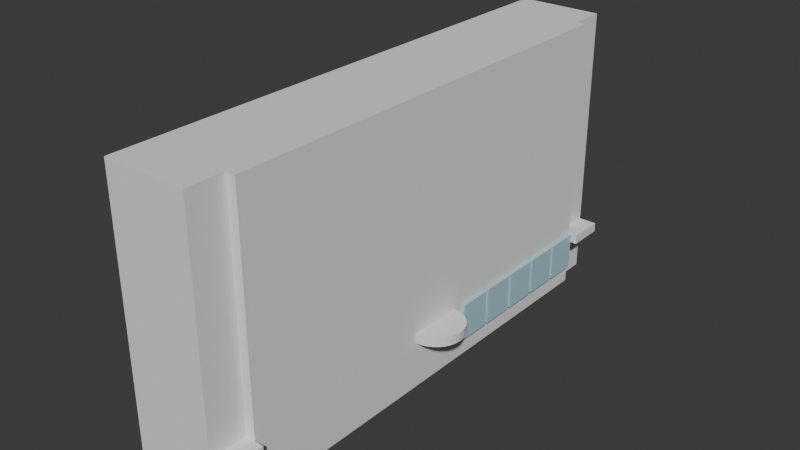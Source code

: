 # Source: 5building.blend  (saved by Blender 4.1.24; exported with 4.5.12 LTS)
import bpy
from mathutils import Matrix  # noqa: F401  (used for matrix-valued properties, if any)

bpy.ops.wm.read_factory_settings(use_empty=True)
scene = bpy.context.scene
scene.name = 'Scene'

# ---- collections
col_collection = bpy.data.collections.new('Collection'); scene.collection.children.link(col_collection)

# ---- materials (node trees are filled in below, after node groups)
mat_material_001 = bpy.data.materials.new('Material.001')
mat_material_001.use_transparent_shadow = False
mat_material_003 = bpy.data.materials.new('Material.003')
mat_material_003.use_transparent_shadow = False
mat_material_005 = bpy.data.materials.new('Material.005')
mat_material_005.use_transparent_shadow = False
mat_material_006 = bpy.data.materials.new('Material.006')
mat_material_006.use_transparent_shadow = False
mat_material_007 = bpy.data.materials.new('Material.007')
mat_material_007.use_transparent_shadow = False

# ---- material node trees
mat_material_001.use_nodes = True; mat_material_001.node_tree.nodes.clear()
_N = mat_material_001.node_tree.nodes; _L = mat_material_001.node_tree.links
n0 = _N.new('ShaderNodeBsdfPrincipled'); n0.name = 'Principled BSDF'; n0.location = (10, 300)
n0.inputs[0].default_value = (0.5271, 0.807, 0.9216, 1.0)
n0.inputs[2].default_value = 0.0
n0.inputs[18].default_value = 0.2
n1 = _N.new('ShaderNodeOutputMaterial'); n1.name = 'Material Output'; n1.location = (300, 300)
_L.new(n0.outputs[0], n1.inputs[0])
n1.is_active_output = True
mat_material_003.use_nodes = True; mat_material_003.node_tree.nodes.clear()
_N = mat_material_003.node_tree.nodes; _L = mat_material_003.node_tree.links
n0 = _N.new('ShaderNodeBsdfPrincipled'); n0.name = 'Principled BSDF'; n0.location = (10, 300)
n0.inputs[0].default_value = (0.5271, 0.807, 0.9216, 1.0)
n0.inputs[2].default_value = 0.0
n0.inputs[18].default_value = 0.2
n1 = _N.new('ShaderNodeOutputMaterial'); n1.name = 'Material Output'; n1.location = (300, 300)
_L.new(n0.outputs[0], n1.inputs[0])
n1.is_active_output = True
mat_material_005.use_nodes = True; mat_material_005.node_tree.nodes.clear()
_N = mat_material_005.node_tree.nodes; _L = mat_material_005.node_tree.links
n0 = _N.new('ShaderNodeBsdfPrincipled'); n0.name = 'Principled BSDF'; n0.location = (10, 300)
n0.inputs[0].default_value = (0.5271, 0.807, 0.9216, 1.0)
n0.inputs[2].default_value = 0.0
n0.inputs[18].default_value = 0.2
n1 = _N.new('ShaderNodeOutputMaterial'); n1.name = 'Material Output'; n1.location = (300, 300)
_L.new(n0.outputs[0], n1.inputs[0])
n1.is_active_output = True
mat_material_006.use_nodes = True; mat_material_006.node_tree.nodes.clear()
_N = mat_material_006.node_tree.nodes; _L = mat_material_006.node_tree.links
n0 = _N.new('ShaderNodeBsdfPrincipled'); n0.name = 'Principled BSDF'; n0.location = (10, 300)
n0.inputs[0].default_value = (0.5271, 0.807, 0.9216, 1.0)
n0.inputs[2].default_value = 0.0
n0.inputs[18].default_value = 0.2
n1 = _N.new('ShaderNodeOutputMaterial'); n1.name = 'Material Output'; n1.location = (300, 300)
_L.new(n0.outputs[0], n1.inputs[0])
n1.is_active_output = True
mat_material_007.use_nodes = True; mat_material_007.node_tree.nodes.clear()
_N = mat_material_007.node_tree.nodes; _L = mat_material_007.node_tree.links
n0 = _N.new('ShaderNodeBsdfPrincipled'); n0.name = 'Principled BSDF'; n0.location = (10, 300)
n0.inputs[0].default_value = (0.5271, 0.807, 0.9216, 1.0)
n0.inputs[2].default_value = 0.0
n0.inputs[18].default_value = 0.2
n1 = _N.new('ShaderNodeOutputMaterial'); n1.name = 'Material Output'; n1.location = (300, 300)
_L.new(n0.outputs[0], n1.inputs[0])
n1.is_active_output = True

# ---- world
world_world = bpy.data.worlds.new('World'); scene.world = world_world
world_world.use_nodes = True; world_world.node_tree.nodes.clear()
_N = world_world.node_tree.nodes; _L = world_world.node_tree.links
n0 = _N.new('ShaderNodeOutputWorld'); n0.name = 'World Output'; n0.location = (300, 300)
n1 = _N.new('ShaderNodeBackground'); n1.name = 'Background'; n1.location = (10, 300)
n1.inputs[0].default_value = (0.05088, 0.05088, 0.05088, 1.0)
_L.new(n1.outputs[0], n0.inputs[0])
n0.is_active_output = True
world_world.color = (0.05088, 0.05088, 0.05088)
world_world.use_sun_shadow = False
world_world.sun_shadow_jitter_overblur = 0.0

# ---- meshes
me_cube_015 = bpy.data.meshes.new('Cube.015')
me_cube_015.from_pydata([(-1.0, -1.0, -1.0), (-1.0, -1.0, 1.0), (-1.0, 1.0, -1.0), (-1.0, 1.0, 1.0), (1.0, -1.0, -1.0), (1.0, -1.0, 1.0), (1.0, 1.0, -1.0), (1.0, 1.0, 1.0)], [], [(0, 1, 3, 2), (2, 3, 7, 6), (6, 7, 5, 4), (4, 5, 1, 0), (2, 6, 4, 0), (7, 3, 1, 5)])
_uv = me_cube_015.uv_layers.new(name='UVMap')
_uv.uv.foreach_set('vector', [0.375, 0.0, 0.625, 0.0, 0.625, 0.25, 0.375, 0.25, 0.375, 0.25, 0.625, 0.25, 0.625, 0.5, 0.375, 0.5, 0.375, 0.5, 0.625, 0.5, 0.625, 0.75, 0.375, 0.75, 0.375, 0.75, 0.625, 0.75, 0.625, 1.0, 0.375, 1.0, 0.125, 0.5, 0.375, 0.5, 0.375, 0.75, 0.125, 0.75, 0.625, 0.5, 0.875, 0.5, 0.875, 0.75, 0.625, 0.75])
me_cube_015.update()
me_cube_002 = bpy.data.meshes.new('Cube.002')
me_cube_002.from_pydata([(-1.0, -1.0, -1.0), (-1.0, -1.0, 1.0), (-1.0, 1.0, -1.0), (-1.0, 1.0, 1.0), (1.0, -1.0, -1.0), (1.0, -1.0, 1.0), (1.0, 1.0, -1.0), (1.0, 1.0, 1.0)], [], [(0, 1, 3, 2), (2, 3, 7, 6), (6, 7, 5, 4), (4, 5, 1, 0), (2, 6, 4, 0), (7, 3, 1, 5)])
_uv = me_cube_002.uv_layers.new(name='UVMap')
_uv.uv.foreach_set('vector', [0.375, 0.0, 0.625, 0.0, 0.625, 0.25, 0.375, 0.25, 0.375, 0.25, 0.625, 0.25, 0.625, 0.5, 0.375, 0.5, 0.375, 0.5, 0.625, 0.5, 0.625, 0.75, 0.375, 0.75, 0.375, 0.75, 0.625, 0.75, 0.625, 1.0, 0.375, 1.0, 0.125, 0.5, 0.375, 0.5, 0.375, 0.75, 0.125, 0.75, 0.625, 0.5, 0.875, 0.5, 0.875, 0.75, 0.625, 0.75])
me_cube_002.update()
me_cube_003 = bpy.data.meshes.new('Cube.003')
me_cube_003.from_pydata([(-1.0, -1.0, -1.0), (-1.0, -1.0, 1.0), (-1.0, 1.0, -1.0), (-1.0, 1.0, 1.0), (1.0, -1.0, -1.0), (1.0, -1.0, 1.0), (1.0, 1.0, -1.0), (1.0, 1.0, 1.0)], [], [(0, 1, 3, 2), (2, 3, 7, 6), (6, 7, 5, 4), (4, 5, 1, 0), (2, 6, 4, 0), (7, 3, 1, 5)])
_uv = me_cube_003.uv_layers.new(name='UVMap')
_uv.uv.foreach_set('vector', [0.375, 0.0, 0.625, 0.0, 0.625, 0.25, 0.375, 0.25, 0.375, 0.25, 0.625, 0.25, 0.625, 0.5, 0.375, 0.5, 0.375, 0.5, 0.625, 0.5, 0.625, 0.75, 0.375, 0.75, 0.375, 0.75, 0.625, 0.75, 0.625, 1.0, 0.375, 1.0, 0.125, 0.5, 0.375, 0.5, 0.375, 0.75, 0.125, 0.75, 0.625, 0.5, 0.875, 0.5, 0.875, 0.75, 0.625, 0.75])
me_cube_003.update()
me_cube_004 = bpy.data.meshes.new('Cube.004')
me_cube_004.from_pydata([(-1.0, -1.0, -1.0), (-1.0, -1.0, 1.0), (-1.0, 1.0, -1.0), (-1.0, 1.0, 1.0), (1.0, -1.0, -1.0), (1.0, -1.0, 1.0), (1.0, 1.0, -1.0), (1.0, 1.0, 1.0)], [], [(0, 1, 3, 2), (2, 3, 7, 6), (6, 7, 5, 4), (4, 5, 1, 0), (2, 6, 4, 0), (7, 3, 1, 5)])
_uv = me_cube_004.uv_layers.new(name='UVMap')
_uv.uv.foreach_set('vector', [0.375, 0.0, 0.625, 0.0, 0.625, 0.25, 0.375, 0.25, 0.375, 0.25, 0.625, 0.25, 0.625, 0.5, 0.375, 0.5, 0.375, 0.5, 0.625, 0.5, 0.625, 0.75, 0.375, 0.75, 0.375, 0.75, 0.625, 0.75, 0.625, 1.0, 0.375, 1.0, 0.125, 0.5, 0.375, 0.5, 0.375, 0.75, 0.125, 0.75, 0.625, 0.5, 0.875, 0.5, 0.875, 0.75, 0.625, 0.75])
me_cube_004.update()
me_cube_005 = bpy.data.meshes.new('Cube.005')
me_cube_005.from_pydata([(-1.0, -1.0, -1.0), (-1.0, -1.0, 1.0), (-1.0, 1.0, -1.0), (-1.0, 1.0, 1.0), (1.0, -1.0, -1.0), (1.0, -1.0, 1.0), (1.0, 1.0, -1.0), (1.0, 1.0, 1.0)], [], [(0, 1, 3, 2), (2, 3, 7, 6), (6, 7, 5, 4), (4, 5, 1, 0), (2, 6, 4, 0), (7, 3, 1, 5)])
_uv = me_cube_005.uv_layers.new(name='UVMap')
_uv.uv.foreach_set('vector', [0.375, 0.0, 0.625, 0.0, 0.625, 0.25, 0.375, 0.25, 0.375, 0.25, 0.625, 0.25, 0.625, 0.5, 0.375, 0.5, 0.375, 0.5, 0.625, 0.5, 0.625, 0.75, 0.375, 0.75, 0.375, 0.75, 0.625, 0.75, 0.625, 1.0, 0.375, 1.0, 0.125, 0.5, 0.375, 0.5, 0.375, 0.75, 0.125, 0.75, 0.625, 0.5, 0.875, 0.5, 0.875, 0.75, 0.625, 0.75])
me_cube_005.update()
me_cube_006 = bpy.data.meshes.new('Cube.006')
me_cube_006.from_pydata([(-1.0, -1.0, -1.0), (-1.0, -1.0, 1.0), (-1.0, 1.0, -1.0), (-1.0, 1.0, 1.0), (1.0, -1.0, -1.0), (1.0, -1.0, 1.0), (1.0, 1.0, -1.0), (1.0, 1.0, 1.0)], [], [(0, 1, 3, 2), (2, 3, 7, 6), (6, 7, 5, 4), (4, 5, 1, 0), (2, 6, 4, 0), (7, 3, 1, 5)])
_uv = me_cube_006.uv_layers.new(name='UVMap')
_uv.uv.foreach_set('vector', [0.375, 0.0, 0.625, 0.0, 0.625, 0.25, 0.375, 0.25, 0.375, 0.25, 0.625, 0.25, 0.625, 0.5, 0.375, 0.5, 0.375, 0.5, 0.625, 0.5, 0.625, 0.75, 0.375, 0.75, 0.375, 0.75, 0.625, 0.75, 0.625, 1.0, 0.375, 1.0, 0.125, 0.5, 0.375, 0.5, 0.375, 0.75, 0.125, 0.75, 0.625, 0.5, 0.875, 0.5, 0.875, 0.75, 0.625, 0.75])
me_cube_006.update()
me_cylinder = bpy.data.meshes.new('Cylinder')
me_cylinder.from_pydata([(0.1951, 0.9808, -1.0), (0.1951, 0.9808, 1.0), (0.3827, 0.9239, -1.0), (0.3827, 0.9239, 1.0), (0.5556, 0.8315, -1.0), (0.5556, 0.8315, 1.0), (0.7071, 0.7071, -1.0), (0.7071, 0.7071, 1.0), (0.8315, 0.5556, -1.0), (0.8315, 0.5556, 1.0), (0.9239, 0.3827, -1.0), (0.9239, 0.3827, 1.0), (0.9808, 0.1951, -1.0), (0.9808, 0.1951, 1.0), (1.0, 0.0, -1.0), (1.0, 0.0, 1.0), (0.9808, -0.1951, -1.0), (0.9808, -0.1951, 1.0), (0.9239, -0.3827, -1.0), (0.9239, -0.3827, 1.0), (0.8315, -0.5556, -1.0), (0.8315, -0.5556, 1.0), (0.7071, -0.7071, -1.0), (0.7071, -0.7071, 1.0), (0.5556, -0.8315, -1.0), (0.5556, -0.8315, 1.0), (0.3827, -0.9239, -1.0), (0.3827, -0.9239, 1.0), (0.1951, -0.9808, -1.0), (0.1951, -0.9808, 1.0), (3.576e-07, 1.0, 1.0), (3.576e-07, -1.0, 1.0), (3.576e-07, 1.0, -1.0), (3.576e-07, -1.0, -1.0)], [], [(30, 1, 0, 32), (0, 1, 3, 2), (2, 3, 5, 4), (4, 5, 7, 6), (6, 7, 9, 8), (8, 9, 11, 10), (10, 11, 13, 12), (12, 13, 15, 14), (14, 15, 17, 16), (16, 17, 19, 18), (18, 19, 21, 20), (20, 21, 23, 22), (22, 23, 25, 24), (24, 25, 27, 26), (26, 27, 29, 28), (28, 29, 31, 33), (31, 29, 27, 25, 23, 21, 19, 17, 15, 13, 11, 9, 7, 5, 3, 1, 30), (0, 2, 4, 6, 8, 10, 12, 14, 16, 18, 20, 22, 24, 26, 28, 33, 32), (31, 30, 32, 33)])
_uv = me_cylinder.uv_layers.new(name='UVMap')
_uv.uv.foreach_set('vector', [1.0, 1.0, 0.9688, 1.0, 0.9688, 0.5, 1.0, 0.5, 0.9688, 0.5, 0.9688, 1.0, 0.9375, 1.0, 0.9375, 0.5, 0.9375, 0.5, 0.9375, 1.0, 0.9062, 1.0, 0.9062, 0.5, 0.9062, 0.5, 0.9062, 1.0, 0.875, 1.0, 0.875, 0.5, 0.875, 0.5, 0.875, 1.0, 0.8438, 1.0, 0.8438, 0.5, 0.8438, 0.5, 0.8438, 1.0, 0.8125, 1.0, 0.8125, 0.5, 0.8125, 0.5, 0.8125, 1.0, 0.7812, 1.0, 0.7812, 0.5, 0.7812, 0.5, 0.7812, 1.0, 0.75, 1.0, 0.75, 0.5, 0.75, 0.5, 0.75, 1.0, 0.7188, 1.0, 0.7188, 0.5, 0.7188, 0.5, 0.7188, 1.0, 0.6875, 1.0, 0.6875, 0.5, 0.6875, 0.5, 0.6875, 1.0, 0.6562, 1.0, 0.6562, 0.5, 0.6562, 0.5, 0.6562, 1.0, 0.625, 1.0, 0.625, 0.5, 0.625, 0.5, 0.625, 1.0, 0.5938, 1.0, 0.5938, 0.5, 0.5938, 0.5, 0.5938, 1.0, 0.5625, 1.0, 0.5625, 0.5, 0.5625, 0.5, 0.5625, 1.0, 0.5312, 1.0, 0.5312, 0.5, 0.5312, 0.5, 0.5312, 1.0, 0.5, 1.0, 0.5, 0.5, 0.25, 0.01, 0.2968, 0.01461, 0.3418, 0.02827, 0.3833, 0.05045, 0.4197, 0.08029, 0.4496, 0.1167, 0.4717, 0.1582, 0.4854, 0.2032, 0.49, 0.25, 0.4854, 0.2968, 0.4717, 0.3418, 0.4496, 0.3833, 0.4197, 0.4197, 0.3833, 0.4496, 0.3418, 0.4717, 0.2968, 0.4854, 0.25, 0.49, 0.7968, 0.4854, 0.8418, 0.4717, 0.8833, 0.4496, 0.9197, 0.4197, 0.9496, 0.3833, 0.9717, 0.3418, 0.9854, 0.2968, 0.99, 0.25, 0.9854, 0.2032, 0.9717, 0.1582, 0.9496, 0.1167, 0.9197, 0.08029, 0.8833, 0.05045, 0.8418, 0.02827, 0.7968, 0.01461, 0.75, 0.01, 0.75, 0.49, 0.5625, 0.7188, 0.5625, 0.5313, 0.4375, 0.5313, 0.4375, 0.7187])
me_cylinder.update()
me_cube_008 = bpy.data.meshes.new('Cube.008')
me_cube_008.from_pydata([(-1.0, -1.0, -1.0), (-1.0, -1.0, 1.0), (-1.0, 1.0, -1.0), (-1.0, 1.0, 1.0), (1.0, -1.0, -1.0), (1.0, -1.0, 1.0), (1.0, 1.0, -1.0), (1.0, 1.0, 1.0)], [], [(0, 1, 3, 2), (2, 3, 7, 6), (6, 7, 5, 4), (4, 5, 1, 0), (2, 6, 4, 0), (7, 3, 1, 5)])
_uv = me_cube_008.uv_layers.new(name='UVMap')
_uv.uv.foreach_set('vector', [0.375, 0.0, 0.625, 0.0, 0.625, 0.25, 0.375, 0.25, 0.375, 0.25, 0.625, 0.25, 0.625, 0.5, 0.375, 0.5, 0.375, 0.5, 0.625, 0.5, 0.625, 0.75, 0.375, 0.75, 0.375, 0.75, 0.625, 0.75, 0.625, 1.0, 0.375, 1.0, 0.125, 0.5, 0.375, 0.5, 0.375, 0.75, 0.125, 0.75, 0.625, 0.5, 0.875, 0.5, 0.875, 0.75, 0.625, 0.75])
me_cube_008.materials.append(mat_material_001)
me_cube_008.update()
me_cube_010 = bpy.data.meshes.new('Cube.010')
me_cube_010.from_pydata([(-1.0, -1.0, -1.0), (-1.0, -1.0, 1.0), (-1.0, 1.0, -1.0), (-1.0, 1.0, 1.0), (1.0, -1.0, -1.0), (1.0, -1.0, 1.0), (1.0, 1.0, -1.0), (1.0, 1.0, 1.0)], [], [(0, 1, 3, 2), (2, 3, 7, 6), (6, 7, 5, 4), (4, 5, 1, 0), (2, 6, 4, 0), (7, 3, 1, 5)])
_uv = me_cube_010.uv_layers.new(name='UVMap')
_uv.uv.foreach_set('vector', [0.375, 0.0, 0.625, 0.0, 0.625, 0.25, 0.375, 0.25, 0.375, 0.25, 0.625, 0.25, 0.625, 0.5, 0.375, 0.5, 0.375, 0.5, 0.625, 0.5, 0.625, 0.75, 0.375, 0.75, 0.375, 0.75, 0.625, 0.75, 0.625, 1.0, 0.375, 1.0, 0.125, 0.5, 0.375, 0.5, 0.375, 0.75, 0.125, 0.75, 0.625, 0.5, 0.875, 0.5, 0.875, 0.75, 0.625, 0.75])
me_cube_010.materials.append(mat_material_003)
me_cube_010.update()
me_cube_012 = bpy.data.meshes.new('Cube.012')
me_cube_012.from_pydata([(-1.0, -1.0, -1.0), (-1.0, -1.0, 1.0), (-1.0, 1.0, -1.0), (-1.0, 1.0, 1.0), (1.0, -1.0, -1.0), (1.0, -1.0, 1.0), (1.0, 1.0, -1.0), (1.0, 1.0, 1.0)], [], [(0, 1, 3, 2), (2, 3, 7, 6), (6, 7, 5, 4), (4, 5, 1, 0), (2, 6, 4, 0), (7, 3, 1, 5)])
_uv = me_cube_012.uv_layers.new(name='UVMap')
_uv.uv.foreach_set('vector', [0.375, 0.0, 0.625, 0.0, 0.625, 0.25, 0.375, 0.25, 0.375, 0.25, 0.625, 0.25, 0.625, 0.5, 0.375, 0.5, 0.375, 0.5, 0.625, 0.5, 0.625, 0.75, 0.375, 0.75, 0.375, 0.75, 0.625, 0.75, 0.625, 1.0, 0.375, 1.0, 0.125, 0.5, 0.375, 0.5, 0.375, 0.75, 0.125, 0.75, 0.625, 0.5, 0.875, 0.5, 0.875, 0.75, 0.625, 0.75])
me_cube_012.materials.append(mat_material_005)
me_cube_012.update()
me_cube_013 = bpy.data.meshes.new('Cube.013')
me_cube_013.from_pydata([(-1.0, -1.0, -1.0), (-1.0, -1.0, 1.0), (-1.0, 1.0, -1.0), (-1.0, 1.0, 1.0), (1.0, -1.0, -1.0), (1.0, -1.0, 1.0), (1.0, 1.0, -1.0), (1.0, 1.0, 1.0)], [], [(0, 1, 3, 2), (2, 3, 7, 6), (6, 7, 5, 4), (4, 5, 1, 0), (2, 6, 4, 0), (7, 3, 1, 5)])
_uv = me_cube_013.uv_layers.new(name='UVMap')
_uv.uv.foreach_set('vector', [0.375, 0.0, 0.625, 0.0, 0.625, 0.25, 0.375, 0.25, 0.375, 0.25, 0.625, 0.25, 0.625, 0.5, 0.375, 0.5, 0.375, 0.5, 0.625, 0.5, 0.625, 0.75, 0.375, 0.75, 0.375, 0.75, 0.625, 0.75, 0.625, 1.0, 0.375, 1.0, 0.125, 0.5, 0.375, 0.5, 0.375, 0.75, 0.125, 0.75, 0.625, 0.5, 0.875, 0.5, 0.875, 0.75, 0.625, 0.75])
me_cube_013.materials.append(mat_material_006)
me_cube_013.update()
me_cube_014 = bpy.data.meshes.new('Cube.014')
me_cube_014.from_pydata([(-1.0, -1.0, -1.0), (-1.0, -1.0, 1.0), (-1.0, 1.0, -1.0), (-1.0, 1.0, 1.0), (1.0, -1.0, -1.0), (1.0, -1.0, 1.0), (1.0, 1.0, -1.0), (1.0, 1.0, 1.0)], [], [(0, 1, 3, 2), (2, 3, 7, 6), (6, 7, 5, 4), (4, 5, 1, 0), (2, 6, 4, 0), (7, 3, 1, 5)])
_uv = me_cube_014.uv_layers.new(name='UVMap')
_uv.uv.foreach_set('vector', [0.375, 0.0, 0.625, 0.0, 0.625, 0.25, 0.375, 0.25, 0.375, 0.25, 0.625, 0.25, 0.625, 0.5, 0.375, 0.5, 0.375, 0.5, 0.625, 0.5, 0.625, 0.75, 0.375, 0.75, 0.375, 0.75, 0.625, 0.75, 0.625, 1.0, 0.375, 1.0, 0.125, 0.5, 0.375, 0.5, 0.375, 0.75, 0.125, 0.75, 0.625, 0.5, 0.875, 0.5, 0.875, 0.75, 0.625, 0.75])
me_cube_014.materials.append(mat_material_007)
me_cube_014.update()

# ---- objects
ob_main = bpy.data.objects.new('main', me_cube_015)
ob_sidebar_1 = bpy.data.objects.new('sidebar-1', me_cube_002)
ob_sidebar_2 = bpy.data.objects.new('sidebar-2', me_cube_003)
ob_leftside_in = bpy.data.objects.new('leftside-in', me_cube_004)
ob_rightside_in_left = bpy.data.objects.new('rightside-in-left', me_cube_005)
ob_rightside_in_right = bpy.data.objects.new('rightside-in-right', me_cube_006)
ob_cylinder = bpy.data.objects.new('Cylinder', me_cylinder)
ob_cube = bpy.data.objects.new('Cube', me_cube_008)
ob_cube_002 = bpy.data.objects.new('Cube.002', me_cube_010)
ob_cube_003 = bpy.data.objects.new('Cube.003', me_cube_012)
ob_cube_004 = bpy.data.objects.new('Cube.004', me_cube_013)
ob_cube_005 = bpy.data.objects.new('Cube.005', me_cube_014)

# ---- transforms, parenting, visibility, modifiers, constraints
ob_main.location = (0.0, 0.0, 75.0)
ob_main.scale = (25.0, 120.0, 75.0)
ob_sidebar_1.location = (-2.5, -130.0, 75.0)
ob_sidebar_1.scale = (22.5, 10.0, 75.0)
ob_sidebar_2.location = (-2.5, 130.0, 75.0)
ob_sidebar_2.scale = (22.5, 10.0, 75.0)
ob_leftside_in.location = (25.0, -130.0, 27.5)
ob_leftside_in.scale = (5.0, 10.0, 2.5)
ob_rightside_in_left.location = (-30.0, 130.0, 27.5)
ob_rightside_in_left.scale = (5.0, 10.0, 2.5)
ob_rightside_in_right.location = (25.0, 130.0, 27.5)
ob_rightside_in_right.scale = (5.0, 10.0, 2.5)
ob_cylinder.location = (25.0, 0.0, 27.5)
ob_cylinder.scale = (15.0, 15.0, 2.5)
ob_cube.location = (25.0, 110.0, 20.0)
ob_cube.scale = (2.0, 9.0, 10.0)
ob_cube_002.location = (25.0, 90.0, 20.0)
ob_cube_002.scale = (2.0, 9.0, 10.0)
ob_cube_003.location = (25.0, 70.0, 20.0)
ob_cube_003.scale = (2.0, 9.0, 10.0)
ob_cube_004.location = (25.0, 50.0, 20.0)
ob_cube_004.scale = (2.0, 9.0, 10.0)
ob_cube_005.location = (25.0, 30.0, 20.0)
ob_cube_005.scale = (2.0, 9.0, 10.0)

# ---- collection membership
scene.collection.objects.link(ob_main)
col_collection.objects.link(ob_sidebar_1)
col_collection.objects.link(ob_sidebar_2)
col_collection.objects.link(ob_leftside_in)
col_collection.objects.link(ob_rightside_in_left)
col_collection.objects.link(ob_rightside_in_right)
col_collection.objects.link(ob_cylinder)
col_collection.objects.link(ob_cube)
col_collection.objects.link(ob_cube_002)
col_collection.objects.link(ob_cube_003)
col_collection.objects.link(ob_cube_004)
col_collection.objects.link(ob_cube_005)

# ---- scene / render settings (as saved in the file)
scene.frame_start = 1; scene.frame_end = 250; scene.frame_set(18)
scene.render.engine = 'BLENDER_EEVEE_NEXT'
scene.cycles.sampling_pattern = 'TABULATED_SOBOL'
scene.eevee.ray_tracing_options.trace_max_roughness = 0.0
bpy.context.view_layer.update()

# ---- added for rendering (the .blend has no active camera and no usable light): camera, sun
cam_auto = bpy.data.cameras.new('AutoCamera')
cam_auto.lens = 50.0
cam_auto.sensor_width = 36.0
cam_auto.clip_end = 5299.66
ob_auto_camera = bpy.data.objects.new('AutoCamera', cam_auto)
scene.collection.objects.link(ob_auto_camera)
ob_auto_camera.location = (304.476, -362.372, 316.581)
ob_auto_camera.rotation_euler = (1.09748, -7.21219e-08, 0.694738)
scene.camera = ob_auto_camera
light_auto_sun = bpy.data.lights.new('AutoSun', 'SUN')
light_auto_sun.energy = 3.0
light_auto_sun.angle = 0.0523599
ob_auto_sun = bpy.data.objects.new('AutoSun', light_auto_sun)
scene.collection.objects.link(ob_auto_sun)
ob_auto_sun.rotation_euler = (0.872665, 0.174533, 0.523599)
bpy.context.view_layer.update()
